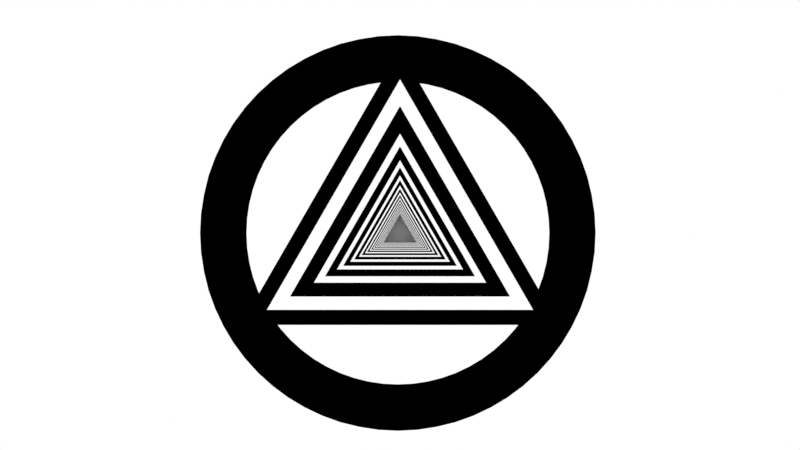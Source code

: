 # Source: illusion.blend  (saved by Blender 2.93.20; exported with 4.5.12 LTS)
import bpy
from mathutils import Matrix  # noqa: F401  (used for matrix-valued properties, if any)

bpy.ops.wm.read_factory_settings(use_empty=True)
scene = bpy.context.scene
scene.name = 'Scene'

# ---- collections
col_collection = bpy.data.collections.new('Collection'); scene.collection.children.link(col_collection)

# ---- materials (node trees are filled in below, after node groups)
mat_material_001 = bpy.data.materials.new('Material.001')
mat_material_001.use_transparent_shadow = False
mat_rim = bpy.data.materials.new('rim')
mat_rim.use_transparent_shadow = False
mat_material_003 = bpy.data.materials.new('Material.003')
mat_material_003.use_transparent_shadow = False
mat_material_002 = bpy.data.materials.new('Material.002')
mat_material_002.use_transparent_shadow = False

# ---- material node trees
mat_material_001.use_nodes = True; mat_material_001.node_tree.nodes.clear()
_N = mat_material_001.node_tree.nodes; _L = mat_material_001.node_tree.links
n0 = _N.new('ShaderNodeTexCoord'); n0.name = 'Texture Coordinate'; n0.location = (-342, 242)
n1 = _N.new('ShaderNodeTexWave'); n1.name = 'Wave Texture'; n1.location = (98, 221)
n1.bands_direction = 'Z'
n1.inputs[1].default_value = 4.0
n1.inputs[3].default_value = 16.0
n2 = _N.new('ShaderNodeOutputMaterial'); n2.name = 'Material Output'; n2.location = (1029, 206)
n3 = _N.new('ShaderNodeMapping'); n3.name = 'Mapping'; n3.location = (-122, 225)
n4 = _N.new('ShaderNodeMath'); n4.name = 'Math'; n4.location = (809, 216)
n4.operation = 'GREATER_THAN'
n4.inputs[2].default_value = 0.0
n5 = _N.new('ShaderNodeMath'); n5.name = 'Math.001'; n5.location = (369, 14)
n5.operation = 'SINE'
n5.inputs[0].default_value = 0.0
n5.inputs[2].default_value = 0.0
n6 = _N.new('ShaderNodeMapRange'); n6.name = 'Map Range'; n6.location = (589, 63)
n6.inputs[1].default_value = -1.0
n6.inputs[3].default_value = 0.4
n6.inputs[4].default_value = 0.9
_L.new(n1.outputs[0], n4.inputs[0])
_L.new(n4.outputs[0], n2.inputs[0])
_L.new(n0.outputs[0], n3.inputs[0])
_L.new(n3.outputs[0], n1.inputs[0])
_L.new(n5.outputs[0], n6.inputs[0])
_L.new(n6.outputs[0], n4.inputs[1])
n2.is_active_output = True
mat_rim.use_nodes = True; mat_rim.node_tree.nodes.clear()
_N = mat_rim.node_tree.nodes; _L = mat_rim.node_tree.links
n0 = _N.new('ShaderNodeOutputMaterial'); n0.name = 'Material Output'; n0.location = (300, 300)
n0.is_active_output = True
mat_material_003.use_nodes = True; mat_material_003.node_tree.nodes.clear()
_N = mat_material_003.node_tree.nodes; _L = mat_material_003.node_tree.links
n0 = _N.new('ShaderNodeBsdfPrincipled'); n0.name = 'Principled BSDF'; n0.location = (10, 300)
n0.distribution = 'GGX'
n0.subsurface_method = 'BURLEY'
n0.inputs[0].default_value = (1.0, 1.0, 1.0, 1.0)
n0.inputs[3].default_value = 1.45
n0.inputs[27].default_value = (0.0, 0.0, 0.0, 1.0)
n0.inputs[28].default_value = 1.0
n1 = _N.new('ShaderNodeOutputMaterial'); n1.name = 'Material Output'; n1.location = (300, 300)
_L.new(n0.outputs[0], n1.inputs[0])
n1.is_active_output = True
mat_material_002.use_nodes = True; mat_material_002.node_tree.nodes.clear()
_N = mat_material_002.node_tree.nodes; _L = mat_material_002.node_tree.links
n0 = _N.new('ShaderNodeOutputMaterial'); n0.name = 'Material Output'; n0.location = (300, 300)
n0.is_active_output = True

# ---- world
world_world = bpy.data.worlds.new('World'); scene.world = world_world
world_world.use_nodes = True; world_world.node_tree.nodes.clear()
_N = world_world.node_tree.nodes; _L = world_world.node_tree.links
n0 = _N.new('ShaderNodeOutputWorld'); n0.name = 'World Output'; n0.location = (300, 300)
n1 = _N.new('ShaderNodeBackground'); n1.name = 'Background'; n1.location = (10, 300)
n1.inputs[0].default_value = (1.0, 1.0, 1.0, 1.0)
_L.new(n1.outputs[0], n0.inputs[0])
n0.is_active_output = True
world_world.color = (0.05088, 0.05088, 0.05088)
world_world.use_sun_shadow = False
world_world.sun_shadow_jitter_overblur = 0.0

# ---- cameras
cam_camera_001 = bpy.data.cameras.new('Camera.001')
cam_camera_001.shift_y = 0.01

# ---- meshes
me_cylinder_001 = bpy.data.meshes.new('Cylinder.001')
me_cylinder_001.from_pydata([(0.0, 1.0, -50.69), (0.0, 1.0, 1.0), (0.866, -0.5, -50.69), (0.866, -0.5, 1.0), (-0.866, -0.5, -50.69), (-0.866, -0.5, 1.0), (3.063e-09, 1.154, 1.254), (0.9996, -0.5771, 1.254), (-0.9996, -0.5771, 1.254)], [], [(0, 1, 3, 2), (2, 3, 5, 4), (4, 5, 1, 0), (0, 2, 4), (1, 5, 8, 6), (5, 3, 7, 8), (3, 1, 6, 7)])
me_cylinder_001.polygons.foreach_set('material_index', [0, 0, 0, 2, 1, 1, 1])
_uv = me_cylinder_001.uv_layers.new(name='UVMap')
_uv.uv.foreach_set('vector', [1.0, 0.5, 1.0, 1.0, 0.6667, 1.0, 0.6667, 0.5, 0.6667, 0.5, 0.6667, 1.0, 0.3333, 1.0, 0.3333, 0.5, 0.3333, 0.5, 0.3333, 1.0, -5.96e-08, 1.0, -5.96e-08, 0.5, 0.75, 0.49, 0.9578, 0.13, 0.5422, 0.13, -5.96e-08, 1.0, 0.3333, 1.0, 0.3333, 1.0, -5.96e-08, 1.0, 0.3333, 1.0, 0.6667, 1.0, 0.6667, 1.0, 0.3333, 1.0, 0.6667, 1.0, 1.0, 1.0, 1.0, 1.0, 0.6667, 1.0])
me_cylinder_001.materials.append(mat_material_001)
me_cylinder_001.materials.append(mat_rim)
me_cylinder_001.materials.append(mat_material_003)
me_cylinder_001.use_remesh_fix_poles = True
me_cylinder_001.use_remesh_preserve_attributes = False
me_cylinder_001.update()
me_cylinder_002 = bpy.data.meshes.new('Cylinder.002')
me_cylinder_002.from_pydata([(0.0, 1.0, 0.7235), (1.84e-08, 1.257, 1.0), (0.09802, 0.9952, 0.7235), (0.1232, 1.251, 1.0), (0.1951, 0.9808, 0.7235), (0.2452, 1.232, 1.0), (0.2903, 0.9569, 0.7235), (0.3648, 1.203, 1.0), (0.3827, 0.9239, 0.7235), (0.4809, 1.161, 1.0), (0.4714, 0.8819, 0.7235), (0.5924, 1.108, 1.0), (0.5556, 0.8315, 0.7235), (0.6981, 1.045, 1.0), (0.6344, 0.773, 0.7235), (0.7972, 0.9714, 1.0), (0.7071, 0.7071, 0.7235), (0.8886, 0.8886, 1.0), (0.773, 0.6344, 0.7235), (0.9714, 0.7972, 1.0), (0.8315, 0.5556, 0.7235), (1.045, 0.6981, 1.0), (0.8819, 0.4714, 0.7235), (1.108, 0.5924, 1.0), (0.9239, 0.3827, 0.7235), (1.161, 0.4809, 1.0), (0.9569, 0.2903, 0.7235), (1.203, 0.3648, 1.0), (0.9808, 0.1951, 0.7235), (1.232, 0.2452, 1.0), (0.9952, 0.09802, 0.7235), (1.251, 0.1232, 1.0), (1.0, -4.371e-08, 0.7235), (1.257, -6.097e-08, 1.0), (0.9952, -0.09802, 0.7235), (1.251, -0.1232, 1.0), (0.9808, -0.1951, 0.7235), (1.232, -0.2452, 1.0), (0.9569, -0.2903, 0.7235), (1.203, -0.3648, 1.0), (0.9239, -0.3827, 0.7235), (1.161, -0.4809, 1.0), (0.8819, -0.4714, 0.7235), (1.108, -0.5924, 1.0), (0.8315, -0.5556, 0.7235), (1.045, -0.6981, 1.0), (0.773, -0.6344, 0.7235), (0.9714, -0.7972, 1.0), (0.7071, -0.7071, 0.7235), (0.8886, -0.8886, 1.0), (0.6344, -0.773, 0.7235), (0.7972, -0.9714, 1.0), (0.5556, -0.8315, 0.7235), (0.6981, -1.045, 1.0), (0.4714, -0.8819, 0.7235), (0.5924, -1.108, 1.0), (0.3827, -0.9239, 0.7235), (0.4809, -1.161, 1.0), (0.2903, -0.9569, 0.7235), (0.3648, -1.203, 1.0), (0.1951, -0.9808, 0.7235), (0.2452, -1.232, 1.0), (0.09802, -0.9952, 0.7235), (0.1232, -1.251, 1.0), (-8.742e-08, -1.0, 0.7235), (-9.145e-08, -1.257, 1.0), (-0.09802, -0.9952, 0.7235), (-0.1232, -1.251, 1.0), (-0.1951, -0.9808, 0.7235), (-0.2452, -1.232, 1.0), (-0.2903, -0.9569, 0.7235), (-0.3648, -1.203, 1.0), (-0.3827, -0.9239, 0.7235), (-0.4809, -1.161, 1.0), (-0.4714, -0.8819, 0.7235), (-0.5924, -1.108, 1.0), (-0.5556, -0.8315, 0.7235), (-0.6981, -1.045, 1.0), (-0.6344, -0.773, 0.7235), (-0.7972, -0.9714, 1.0), (-0.7071, -0.7071, 0.7235), (-0.8886, -0.8886, 1.0), (-0.773, -0.6344, 0.7235), (-0.9714, -0.7972, 1.0), (-0.8315, -0.5556, 0.7235), (-1.045, -0.6981, 1.0), (-0.8819, -0.4714, 0.7235), (-1.108, -0.5924, 1.0), (-0.9239, -0.3827, 0.7235), (-1.161, -0.4809, 1.0), (-0.9569, -0.2903, 0.7235), (-1.203, -0.3648, 1.0), (-0.9808, -0.1951, 0.7235), (-1.232, -0.2452, 1.0), (-0.9952, -0.09802, 0.7235), (-1.251, -0.1232, 1.0), (-1.0, 1.192e-08, 0.7235), (-1.257, 8.943e-09, 1.0), (-0.9952, 0.09802, 0.7235), (-1.251, 0.1232, 1.0), (-0.9808, 0.1951, 0.7235), (-1.232, 0.2452, 1.0), (-0.9569, 0.2903, 0.7235), (-1.203, 0.3648, 1.0), (-0.9239, 0.3827, 0.7235), (-1.161, 0.4809, 1.0), (-0.8819, 0.4714, 0.7235), (-1.108, 0.5924, 1.0), (-0.8315, 0.5556, 0.7235), (-1.045, 0.6981, 1.0), (-0.773, 0.6344, 0.7235), (-0.9714, 0.7972, 1.0), (-0.7071, 0.7071, 0.7235), (-0.8886, 0.8886, 1.0), (-0.6344, 0.773, 0.7235), (-0.7972, 0.9714, 1.0), (-0.5556, 0.8315, 0.7235), (-0.6981, 1.045, 1.0), (-0.4714, 0.8819, 0.7235), (-0.5924, 1.108, 1.0), (-0.3827, 0.9239, 0.7235), (-0.4809, 1.161, 1.0), (-0.2903, 0.9569, 0.7235), (-0.3648, 1.203, 1.0), (-0.1951, 0.9808, 0.7235), (-0.2452, 1.232, 1.0), (-0.09802, 0.9952, 0.7235), (-0.1232, 1.251, 1.0)], [], [(0, 1, 3, 2), (2, 3, 5, 4), (4, 5, 7, 6), (6, 7, 9, 8), (8, 9, 11, 10), (10, 11, 13, 12), (12, 13, 15, 14), (14, 15, 17, 16), (16, 17, 19, 18), (18, 19, 21, 20), (20, 21, 23, 22), (22, 23, 25, 24), (24, 25, 27, 26), (26, 27, 29, 28), (28, 29, 31, 30), (30, 31, 33, 32), (32, 33, 35, 34), (34, 35, 37, 36), (36, 37, 39, 38), (38, 39, 41, 40), (40, 41, 43, 42), (42, 43, 45, 44), (44, 45, 47, 46), (46, 47, 49, 48), (48, 49, 51, 50), (50, 51, 53, 52), (52, 53, 55, 54), (54, 55, 57, 56), (56, 57, 59, 58), (58, 59, 61, 60), (60, 61, 63, 62), (62, 63, 65, 64), (64, 65, 67, 66), (66, 67, 69, 68), (68, 69, 71, 70), (70, 71, 73, 72), (72, 73, 75, 74), (74, 75, 77, 76), (76, 77, 79, 78), (78, 79, 81, 80), (80, 81, 83, 82), (82, 83, 85, 84), (84, 85, 87, 86), (86, 87, 89, 88), (88, 89, 91, 90), (90, 91, 93, 92), (92, 93, 95, 94), (94, 95, 97, 96), (96, 97, 99, 98), (98, 99, 101, 100), (100, 101, 103, 102), (102, 103, 105, 104), (104, 105, 107, 106), (106, 107, 109, 108), (108, 109, 111, 110), (110, 111, 113, 112), (112, 113, 115, 114), (114, 115, 117, 116), (116, 117, 119, 118), (118, 119, 121, 120), (120, 121, 123, 122), (122, 123, 125, 124), (124, 125, 127, 126), (126, 127, 1, 0)])
_uv = me_cylinder_002.uv_layers.new(name='UVMap')
_uv.uv.foreach_set('vector', [1.0, 0.5, 1.0, 1.0, 0.9844, 1.0, 0.9844, 0.5, 0.9844, 0.5, 0.9844, 1.0, 0.9688, 1.0, 0.9688, 0.5, 0.9688, 0.5, 0.9688, 1.0, 0.9531, 1.0, 0.9531, 0.5, 0.9531, 0.5, 0.9531, 1.0, 0.9375, 1.0, 0.9375, 0.5, 0.9375, 0.5, 0.9375, 1.0, 0.9219, 1.0, 0.9219, 0.5, 0.9219, 0.5, 0.9219, 1.0, 0.9062, 1.0, 0.9062, 0.5, 0.9062, 0.5, 0.9062, 1.0, 0.8906, 1.0, 0.8906, 0.5, 0.8906, 0.5, 0.8906, 1.0, 0.875, 1.0, 0.875, 0.5, 0.875, 0.5, 0.875, 1.0, 0.8594, 1.0, 0.8594, 0.5, 0.8594, 0.5, 0.8594, 1.0, 0.8438, 1.0, 0.8438, 0.5, 0.8438, 0.5, 0.8438, 1.0, 0.8281, 1.0, 0.8281, 0.5, 0.8281, 0.5, 0.8281, 1.0, 0.8125, 1.0, 0.8125, 0.5, 0.8125, 0.5, 0.8125, 1.0, 0.7969, 1.0, 0.7969, 0.5, 0.7969, 0.5, 0.7969, 1.0, 0.7812, 1.0, 0.7812, 0.5, 0.7812, 0.5, 0.7812, 1.0, 0.7656, 1.0, 0.7656, 0.5, 0.7656, 0.5, 0.7656, 1.0, 0.75, 1.0, 0.75, 0.5, 0.75, 0.5, 0.75, 1.0, 0.7344, 1.0, 0.7344, 0.5, 0.7344, 0.5, 0.7344, 1.0, 0.7188, 1.0, 0.7188, 0.5, 0.7188, 0.5, 0.7188, 1.0, 0.7031, 1.0, 0.7031, 0.5, 0.7031, 0.5, 0.7031, 1.0, 0.6875, 1.0, 0.6875, 0.5, 0.6875, 0.5, 0.6875, 1.0, 0.6719, 1.0, 0.6719, 0.5, 0.6719, 0.5, 0.6719, 1.0, 0.6562, 1.0, 0.6562, 0.5, 0.6562, 0.5, 0.6562, 1.0, 0.6406, 1.0, 0.6406, 0.5, 0.6406, 0.5, 0.6406, 1.0, 0.625, 1.0, 0.625, 0.5, 0.625, 0.5, 0.625, 1.0, 0.6094, 1.0, 0.6094, 0.5, 0.6094, 0.5, 0.6094, 1.0, 0.5938, 1.0, 0.5938, 0.5, 0.5938, 0.5, 0.5938, 1.0, 0.5781, 1.0, 0.5781, 0.5, 0.5781, 0.5, 0.5781, 1.0, 0.5625, 1.0, 0.5625, 0.5, 0.5625, 0.5, 0.5625, 1.0, 0.5469, 1.0, 0.5469, 0.5, 0.5469, 0.5, 0.5469, 1.0, 0.5312, 1.0, 0.5312, 0.5, 0.5312, 0.5, 0.5312, 1.0, 0.5156, 1.0, 0.5156, 0.5, 0.5156, 0.5, 0.5156, 1.0, 0.5, 1.0, 0.5, 0.5, 0.5, 0.5, 0.5, 1.0, 0.4844, 1.0, 0.4844, 0.5, 0.4844, 0.5, 0.4844, 1.0, 0.4688, 1.0, 0.4688, 0.5, 0.4688, 0.5, 0.4688, 1.0, 0.4531, 1.0, 0.4531, 0.5, 0.4531, 0.5, 0.4531, 1.0, 0.4375, 1.0, 0.4375, 0.5, 0.4375, 0.5, 0.4375, 1.0, 0.4219, 1.0, 0.4219, 0.5, 0.4219, 0.5, 0.4219, 1.0, 0.4062, 1.0, 0.4062, 0.5, 0.4062, 0.5, 0.4062, 1.0, 0.3906, 1.0, 0.3906, 0.5, 0.3906, 0.5, 0.3906, 1.0, 0.375, 1.0, 0.375, 0.5, 0.375, 0.5, 0.375, 1.0, 0.3594, 1.0, 0.3594, 0.5, 0.3594, 0.5, 0.3594, 1.0, 0.3438, 1.0, 0.3438, 0.5, 0.3438, 0.5, 0.3438, 1.0, 0.3281, 1.0, 0.3281, 0.5, 0.3281, 0.5, 0.3281, 1.0, 0.3125, 1.0, 0.3125, 0.5, 0.3125, 0.5, 0.3125, 1.0, 0.2969, 1.0, 0.2969, 0.5, 0.2969, 0.5, 0.2969, 1.0, 0.2812, 1.0, 0.2812, 0.5, 0.2812, 0.5, 0.2812, 1.0, 0.2656, 1.0, 0.2656, 0.5, 0.2656, 0.5, 0.2656, 1.0, 0.25, 1.0, 0.25, 0.5, 0.25, 0.5, 0.25, 1.0, 0.2344, 1.0, 0.2344, 0.5, 0.2344, 0.5, 0.2344, 1.0, 0.2188, 1.0, 0.2188, 0.5, 0.2188, 0.5, 0.2188, 1.0, 0.2031, 1.0, 0.2031, 0.5, 0.2031, 0.5, 0.2031, 1.0, 0.1875, 1.0, 0.1875, 0.5, 0.1875, 0.5, 0.1875, 1.0, 0.1719, 1.0, 0.1719, 0.5, 0.1719, 0.5, 0.1719, 1.0, 0.1562, 1.0, 0.1562, 0.5, 0.1562, 0.5, 0.1562, 1.0, 0.1406, 1.0, 0.1406, 0.5, 0.1406, 0.5, 0.1406, 1.0, 0.125, 1.0, 0.125, 0.5, 0.125, 0.5, 0.125, 1.0, 0.1094, 1.0, 0.1094, 0.5, 0.1094, 0.5, 0.1094, 1.0, 0.09375, 1.0, 0.09375, 0.5, 0.09375, 0.5, 0.09375, 1.0, 0.07812, 1.0, 0.07812, 0.5, 0.07812, 0.5, 0.07812, 1.0, 0.0625, 1.0, 0.0625, 0.5, 0.0625, 0.5, 0.0625, 1.0, 0.04688, 1.0, 0.04688, 0.5, 0.04688, 0.5, 0.04688, 1.0, 0.03125, 1.0, 0.03125, 0.5, 0.03125, 0.5, 0.03125, 1.0, 0.01562, 1.0, 0.01562, 0.5, 0.01562, 0.5, 0.01562, 1.0, 0.0, 1.0, 0.0, 0.5])
me_cylinder_002.materials.append(mat_material_002)
me_cylinder_002.use_remesh_fix_poles = True
me_cylinder_002.use_remesh_preserve_attributes = False
me_cylinder_002.update()

# ---- objects
ob_cylinder = bpy.data.objects.new('Cylinder', me_cylinder_001)
ob_camera = bpy.data.objects.new('Camera', cam_camera_001)
ob_cylinder_001 = bpy.data.objects.new('Cylinder.001', me_cylinder_002)
ob_empty = bpy.data.objects.new('Empty', None)

# ---- transforms, parenting, visibility, modifiers, constraints
ob_cylinder.location = (0.0, 0.0, 0.0)
_m = ob_cylinder.modifiers.new('Hook-Empty', 'HOOK')
_m.center = (-1.987e-08, 9.934e-09, -50.69)
_m.matrix_inverse = ((1.0, 0.0, 0.0, 1.987e-08), (0.0, 1.0, 0.0, -9.934e-09), (0.0, 0.0, 1.0, 50.69), (0.0, 0.0, 0.0, 1.0))
_m.object = ob_empty
ob_camera.location = (0.0, 0.0, 8.23)
ob_cylinder_001.location = (-0.0142, 0.0, -0.05728)
ob_cylinder_001.scale = (1.028, 1.028, 1.028)
ob_empty.location = (-1.987e-08, 9.934e-09, 0.8991)

# ---- collection membership
col_collection.objects.link(ob_cylinder)
col_collection.objects.link(ob_camera)
col_collection.objects.link(ob_cylinder_001)
col_collection.objects.link(ob_empty)

# ---- scene / render settings (as saved in the file)
scene.camera = ob_camera
scene.frame_start = 1; scene.frame_end = 500; scene.frame_set(0)
scene.render.engine = 'BLENDER_EEVEE_NEXT'
scene.render.image_settings.file_format = 'FFMPEG'
scene.render.image_settings.color_mode = 'RGB'
scene.render.fps = 30
scene.cycles.use_denoising = False
scene.cycles.samples = 128
scene.cycles.sampling_pattern = 'TABULATED_SOBOL'
scene.cycles.use_adaptive_sampling = False
scene.cycles.use_light_tree = False
scene.view_settings.view_transform = 'Standard'
bpy.context.view_layer.update()
